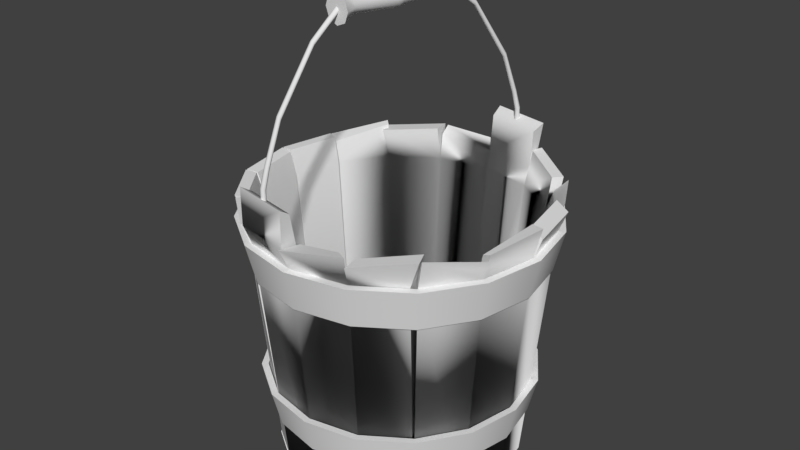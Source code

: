 # Source: mp_ri.blend  (saved by Blender 2.78.0; exported with 4.5.12 LTS)
import bpy
from mathutils import Matrix  # noqa: F401  (used for matrix-valued properties, if any)

bpy.ops.wm.read_factory_settings(use_empty=True)
scene = bpy.context.scene
scene.name = 'Scene'

# ---- collections
col_collection_1 = bpy.data.collections.new('Collection 1'); scene.collection.children.link(col_collection_1)

# ---- node groups
ng_auto_smooth = bpy.data.node_groups.new('Auto Smooth', 'GeometryNodeTree')
_s = ng_auto_smooth.interface.new_socket(name='Geometry', in_out='OUTPUT', socket_type='NodeSocketGeometry')
_s = ng_auto_smooth.interface.new_socket(name='Geometry', in_out='INPUT', socket_type='NodeSocketGeometry')
_s = ng_auto_smooth.interface.new_socket(name='Angle', in_out='INPUT', socket_type='NodeSocketFloat')
_s.subtype = 'ANGLE'
_s.min_value = 0.0
_s.max_value = 3.142
ng_auto_smooth.is_modifier = True
_N = ng_auto_smooth.nodes; _L = ng_auto_smooth.links
n0 = _N.new('NodeGroupOutput'); n0.name = 'Group Output'; n0.location = (480, -100)
n1 = _N.new('NodeGroupInput'); n1.name = 'Group Input'; n1.location = (-420, -300)
n2 = _N.new('NodeGroupInput'); n2.name = 'Group Input.001'; n2.location = (-60, -100)
n3 = _N.new('GeometryNodeSetShadeSmooth'); n3.name = 'Set Shade Smooth'; n3.location = (120, -100)
n3.domain = 'EDGE'
n4 = _N.new('GeometryNodeSetShadeSmooth'); n4.name = 'Set Shade Smooth.001'; n4.location = (300, -100)
n5 = _N.new('GeometryNodeInputMeshEdgeAngle'); n5.name = 'Edge Angle'; n5.location = (-420, -220)
n6 = _N.new('GeometryNodeInputEdgeSmooth'); n6.name = 'Is Edge Smooth'; n6.location = (-60, -160)
n7 = _N.new('GeometryNodeInputShadeSmooth'); n7.name = 'Is Face Smooth'; n7.location = (-240, -340)
n8 = _N.new('FunctionNodeBooleanMath'); n8.name = 'Boolean Math'; n8.location = (-60, -220)
n9 = _N.new('FunctionNodeCompare'); n9.name = 'Compare'; n9.location = (-240, -180)
n9.operation = 'LESS_EQUAL'
_L.new(n5.outputs[0], n9.inputs[0])
_L.new(n4.outputs[0], n0.inputs[0])
_L.new(n1.outputs[1], n9.inputs[1])
_L.new(n9.outputs[0], n8.inputs[0])
_L.new(n7.outputs[0], n8.inputs[1])
_L.new(n2.outputs[0], n3.inputs[0])
_L.new(n6.outputs[0], n3.inputs[1])
_L.new(n3.outputs[0], n4.inputs[0])
_L.new(n8.outputs[0], n3.inputs[2])
n0.is_active_output = True

# ---- world
world_world = bpy.data.worlds.new('World'); scene.world = world_world
world_world.color = (0.05088, 0.05088, 0.05088)
world_world.use_sun_shadow = False
world_world.sun_shadow_jitter_overblur = 0.0
world_world.cycles.sampling_method = 'MANUAL'

# ---- meshes
me_circle_009 = bpy.data.meshes.new('Circle.009')
me_circle_009.from_pydata([(38.27, 92.39, 0.0), (84.43, 84.43, 201.1), (45.69, 110.3, 201.1), (85.98, 88.9, 222.1), (48.11, 116.2, 226.7), (65.67, 65.67, 9.951), (35.54, 85.8, 9.951), (78.41, 78.41, 196.7), (79.64, 82.56, 221.9), (44.68, 107.9, 226.4), (-2.199, 100.0, 0.0), (-36.64, 92.39, 0.0), (-2.199, 119.4, 201.1), (-43.33, 110.3, 201.1), (-2.199, 125.7, 217.5), (-45.5, 116.2, 222.0), (6.858e-06, 92.87, 9.951), (-35.54, 85.8, 9.951), (8.436e-06, 113.8, 212.0), (-44.68, 107.9, 216.4), (-38.27, 92.39, 0.0), (-45.69, 110.3, 201.1), (-82.56, 84.43, 201.1), (-48.11, 116.2, 222.5), (-88.9, 88.9, 219.3), (-42.43, 102.4, 196.7), (-44.68, 100.9, 223.6), (-82.56, 75.58, 220.4), (-70.71, 70.71, 0.0), (-92.39, 38.27, 0.0), (-84.43, 84.43, 201.1), (-110.3, 45.69, 201.1), (-88.9, 88.9, 223.5), (-116.2, 48.11, 216.9), (-65.67, 65.67, 9.951), (-85.8, 35.54, 9.951), (-78.41, 78.41, 196.7), (-102.4, 42.43, 196.7), (-82.56, 82.56, 223.5), (-107.9, 44.68, 213.5), (-92.39, 37.41, 0.0), (-100.0, 1.066, 0.0), (-110.3, 44.46, 201.1), (-119.4, 1.066, 201.1), (-116.2, 46.76, 217.5), (-125.7, 1.066, 217.5), (-85.8, 34.82, 9.951), (-92.87, 1.066, 9.951), (-102.4, 41.37, 196.7), (-110.9, 1.066, 196.7), (-107.9, 43.5, 217.5), (-116.8, 1.066, 217.5), (-85.8, -35.54, 9.951), (-119.4, -2.676e-05, 201.1), (-110.3, -45.69, 201.1), (-125.7, -2.823e-05, 217.5), (-116.2, -48.11, 217.5), (-92.87, -2.091e-05, 9.951), (-110.9, -2.488e-05, 196.7), (-102.4, -42.43, 196.7), (-116.8, -2.624e-05, 216.0), (-107.9, -44.68, 216.0), (7.391e-06, 100.0, 0.0), (-100.0, -2.249e-05, 0.0), (-92.39, -38.27, 0.0), (-70.71, -70.71, 0.0), (-38.27, -92.39, 0.0), (38.27, -92.39, 0.0), (9.09e-06, 125.7, 217.5), (43.3, 116.2, 217.5), (44.68, 104.9, 212.0), (1.095e-05, 125.7, 247.6), (-48.11, -116.2, 247.6), (5.191e-05, -125.7, 247.6), (48.11, 116.2, 247.6), (1.029e-05, 116.8, 242.0), (-44.68, -107.9, 242.0), (4.834e-05, -116.8, 242.0), (44.68, 107.9, 242.0), (-92.39, -40.34, 0.0), (-70.71, -69.75, 0.0), (-110.3, -47.07, 201.1), (-84.43, -82.19, 201.1), (-116.2, -49.26, 217.5), (-88.9, -86.24, 217.5), (-85.8, -37.87, 9.951), (-65.67, -65.18, 9.951), (-102.4, -44.12, 196.7), (-78.41, -76.73, 196.7), (-109.0, -44.66, 215.9), (-81.46, -81.98, 215.9), (-69.57, -70.71, 0.0), (-39.81, -90.58, 0.0), (-81.33, -84.43, 201.1), (-48.11, -110.3, 201.1), (-85.17, -88.9, 217.5), (-50.19, -116.2, 217.5), (-65.67, -65.67, 9.951), (-35.54, -85.8, 9.951), (-78.41, -78.41, 196.7), (-42.43, -102.4, 196.7), (-82.56, -75.09, 214.9), (-44.68, -100.4, 214.9), (3.998e-05, -100.0, 0.0), (5.005e-05, -128.8, 219.4), (48.11, -116.2, 224.9), (3.712e-05, -92.87, 9.951), (42.43, -102.4, 196.7), (3.376, -110.9, 218.0), (35.62, -107.4, 221.2), (70.71, -70.71, 0.0), (45.69, -110.3, 201.1), (79.76, -86.59, 201.1), (48.11, -116.2, 217.5), (88.9, -88.9, 223.6), (35.54, -85.8, 9.951), (42.43, -97.62, 206.7), (78.41, -73.59, 206.7), (44.68, -101.0, 217.0), (82.56, -75.66, 223.0), (92.39, -38.27, 0.0), (84.43, -84.43, 201.1), (88.9, -85.87, 223.6), (116.2, -48.11, 217.5), (65.67, -65.67, 9.951), (85.8, -35.54, 9.951), (78.41, -78.41, 196.7), (82.56, -79.54, 218.0), (107.9, -44.68, 212.0), (100.0, 6.652e-05, 0.0), (110.3, -45.69, 201.1), (116.2, -48.11, 222.5), (125.7, 8.368e-05, 226.1), (92.87, 6.175e-05, 9.951), (102.4, -42.43, 196.7), (107.9, -44.68, 218.5), (116.8, 7.769e-05, 226.8), (119.4, 7.952e-05, 201.1), (110.3, 45.69, 201.1), (125.7, 8.368e-05, 217.5), (116.2, 48.11, 217.5), (110.9, 7.382e-05, 196.7), (116.8, 7.769e-05, 225.9), (107.9, 44.68, 225.9), (92.39, 38.27, 0.0), (70.71, 70.71, 0.0), (107.6, 47.62, 207.0), (88.46, 82.82, 207.0), (111.9, 49.82, 221.9), (91.77, 86.88, 221.9), (85.8, 35.54, 9.951), (102.4, 42.43, 196.7), (107.9, 44.68, 212.0), (82.56, 82.56, 212.0), (8.501e-06, 119.4, 201.1), (40.89, 110.3, 201.1), (43.3, 116.2, 217.5), (7.889e-06, 110.9, 196.7), (42.43, 102.4, 196.7), (-45.69, -110.3, 201.1), (4.741e-05, -119.4, 201.1), (-48.11, -116.2, 217.5), (5.005e-05, -125.7, 217.5), (4.402e-05, -110.9, 196.7), (-44.68, -102.0, 212.0), (4.648e-05, -110.9, 212.0)], [], [(0, 2, 1, 145), (2, 4, 3, 1), (6, 5, 7, 158), (158, 7, 8, 9), (4, 9, 8, 3), (3, 8, 7, 1), (145, 1, 7, 5), (2, 158, 9, 4), (2, 0, 6, 158), (145, 5, 6, 0), (13, 12, 10, 11), (12, 13, 15, 14), (25, 17, 16, 157), (157, 18, 19, 25), (15, 19, 18, 14), (14, 18, 157, 12), (10, 12, 157, 16), (15, 13, 25, 19), (11, 17, 25, 13), (11, 10, 16, 17), (21, 22, 24, 23), (20, 28, 22, 21), (25, 26, 27, 36), (17, 25, 36, 34), (24, 27, 26, 23), (23, 26, 25, 21), (22, 36, 27, 24), (20, 17, 34, 28), (34, 36, 22, 28), (20, 21, 25, 17), (29, 31, 30, 28), (31, 33, 32, 30), (35, 34, 36, 37), (37, 36, 38, 39), (33, 39, 38, 32), (28, 34, 35, 29), (30, 32, 38, 36), (31, 37, 39, 33), (28, 30, 36, 34), (29, 35, 37, 31), (41, 43, 42, 40), (43, 45, 44, 42), (47, 46, 48, 49), (49, 48, 50, 51), (45, 51, 50, 44), (40, 46, 47, 41), (42, 44, 50, 48), (43, 49, 51, 45), (40, 42, 48, 46), (41, 47, 49, 43), (64, 54, 53, 63), (54, 56, 55, 53), (52, 57, 58, 59), (59, 58, 60, 61), (56, 61, 60, 55), (129, 120, 145, 144), (110, 67, 62, 0), (67, 103, 20, 62), (28, 20, 103, 66), (29, 28, 66, 65), (63, 29, 65, 64), (120, 110, 0, 145), (68, 18, 75, 71), (70, 69, 74, 78), (73, 77, 76, 72), (71, 75, 78, 74), (164, 161, 72, 76), (69, 68, 71, 74), (18, 70, 78, 75), (162, 165, 77, 73), (161, 162, 73, 72), (165, 164, 76, 77), (69, 70, 18, 68), (161, 164, 165, 162), (63, 57, 52, 64), (54, 59, 61, 56), (64, 52, 59, 54), (53, 55, 60, 58), (57, 63, 53, 58), (80, 82, 81, 79), (82, 84, 83, 81), (86, 85, 87, 88), (88, 87, 89, 90), (84, 90, 89, 83), (79, 85, 86, 80), (81, 83, 89, 87), (79, 81, 87, 85), (82, 88, 90, 84), (80, 86, 88, 82), (92, 94, 93, 91), (94, 96, 95, 93), (98, 97, 99, 100), (100, 99, 101, 102), (96, 102, 101, 95), (91, 97, 98, 92), (93, 95, 101, 99), (91, 93, 99, 97), (92, 98, 100, 94), (96, 94, 100, 102), (111, 105, 104, 160), (111, 160, 103, 67), (107, 163, 108, 109), (107, 115, 106, 163), (105, 109, 108, 104), (111, 107, 109, 105), (67, 115, 107, 111), (160, 104, 108, 163), (160, 163, 106, 103), (67, 103, 106, 115), (110, 112, 111, 67), (112, 114, 113, 111), (124, 115, 116, 117), (117, 116, 118, 119), (114, 119, 118, 113), (111, 113, 118, 116), (67, 111, 116, 115), (67, 115, 124, 110), (110, 124, 117, 112), (112, 117, 119, 114), (120, 130, 121, 110), (130, 123, 122, 121), (125, 124, 126, 134), (134, 126, 127, 128), (123, 128, 127, 122), (121, 122, 127, 126), (110, 121, 126, 124), (110, 124, 125, 120), (129, 137, 130, 120), (137, 132, 131, 130), (133, 125, 134, 141), (141, 134, 135, 136), (132, 136, 135, 131), (137, 141, 136, 132), (129, 133, 141, 137), (130, 131, 135, 134), (120, 130, 134, 125), (120, 125, 133, 129), (144, 138, 137, 129), (138, 140, 139, 137), (150, 133, 141, 151), (151, 141, 142, 143), (140, 143, 142, 139), (129, 133, 150, 144), (138, 151, 143, 140), (144, 150, 151, 138), (137, 139, 142, 141), (145, 147, 146, 144), (147, 149, 148, 146), (5, 150, 151, 7), (7, 151, 152, 153), (149, 153, 152, 148), (149, 147, 7, 153), (145, 5, 7, 147), (144, 150, 5, 145), (146, 148, 152, 151), (144, 146, 151, 150), (62, 154, 155, 0), (154, 68, 156, 155), (16, 6, 158, 157), (157, 158, 70, 18), (155, 156, 70, 158), (155, 158, 6, 0), (0, 6, 16, 62), (68, 154, 157, 18), (62, 16, 157, 154), (103, 160, 159, 66), (160, 162, 161, 159), (106, 98, 100, 163), (163, 100, 164, 165), (161, 164, 100, 159), (66, 159, 100, 98), (66, 98, 106, 103), (160, 163, 165, 162)])
me_circle_009.polygons.foreach_set('use_smooth', [True] * 173)
me_circle_009.use_remesh_preserve_volume = False
me_circle_009.use_remesh_preserve_attributes = False
me_circle_009.use_mirror_vertex_groups = False
me_circle_009.update()
me_circle = bpy.data.meshes.new('Circle')
me_circle.from_pydata([(0.0, 100.0, 70.23), (-38.27, 92.39, 70.23), (-70.71, 70.71, 70.23), (-92.39, 38.27, 70.23), (-100.0, 7.55e-06, 70.23), (-92.39, -38.27, 70.23), (-70.71, -70.71, 70.23), (-38.27, -92.39, 70.23), (3.258e-05, -100.0, 70.23), (38.27, -92.39, 70.23), (70.71, -70.71, 70.23), (92.39, -38.27, 70.23), (100.0, 9.656e-05, 70.23), (92.39, 38.27, 70.23), (70.71, 70.71, 70.23), (38.27, 92.39, 70.23), (5.006e-07, 106.8, 99.84), (-40.86, 98.65, 99.84), (-75.5, 75.5, 99.84), (-98.65, 40.86, 99.84), (-106.8, 6.026e-06, 99.84), (-98.65, -40.86, 99.84), (-75.5, -75.5, 99.84), (-40.86, -98.65, 99.84), (3.529e-05, -106.8, 99.84), (40.86, -98.65, 99.84), (75.5, -75.5, 99.84), (98.65, -40.86, 99.84), (106.8, 0.0001011, 99.84), (98.65, 40.86, 99.84), (75.5, 75.5, 99.84), (40.86, 98.65, 99.84), (6.627e-07, 111.8, 199.5), (-42.79, 103.3, 199.5), (-79.07, 79.07, 199.5), (-103.3, 42.79, 199.5), (-111.8, 4.664e-06, 199.5), (-103.3, -42.79, 199.5), (-79.07, -79.07, 199.5), (-42.79, -103.3, 199.5), (3.71e-05, -111.8, 199.5), (42.79, -103.3, 199.5), (79.07, -79.07, 199.5), (103.3, -42.79, 199.5), (111.8, 0.0001042, 199.5), (103.3, 42.79, 199.5), (79.07, 79.07, 199.5), (42.79, 103.3, 199.5), (1.222e-06, 119.4, 232.7), (-45.69, 110.3, 232.7), (-84.43, 84.43, 232.7), (-110.3, 45.69, 232.7), (-119.4, 2.961e-06, 232.7), (-110.3, -45.69, 232.7), (-84.43, -84.43, 232.7), (-45.69, -110.3, 232.7), (4.013e-05, -119.4, 232.7), (45.69, -110.3, 232.7), (84.43, -84.43, 232.7), (110.3, -45.69, 232.7), (119.4, 0.0001092, 232.7), (110.3, 45.69, 232.7), (84.43, 84.43, 232.7), (45.69, 110.3, 232.7), (0.0, 100.0, 70.23), (-38.27, 92.39, 70.23), (-70.71, 70.71, 70.23), (-92.39, 38.27, 70.23), (-100.0, 7.55e-06, 70.23), (-92.39, -38.27, 70.23), (-70.71, -70.71, 70.23), (-38.27, -92.39, 70.23), (3.258e-05, -100.0, 70.23), (38.27, -92.39, 70.23), (70.71, -70.71, 70.23), (92.39, -38.27, 70.23), (100.0, 9.656e-05, 70.23), (92.39, 38.27, 70.23), (70.71, 70.71, 70.23), (38.27, 92.39, 70.23), (2.646e-07, 105.0, 70.23), (-40.18, 97.01, 70.23), (-74.25, 74.25, 70.23), (-97.01, 40.18, 70.23), (-105.0, 6.368e-06, 70.23), (-97.01, -40.18, 70.23), (-74.25, -74.25, 70.23), (-40.18, -97.01, 70.23), (3.448e-05, -105.0, 70.23), (40.18, -97.01, 70.23), (74.25, -74.25, 70.23), (97.01, -40.18, 70.23), (105.0, 9.983e-05, 70.23), (97.01, 40.18, 70.23), (74.25, 74.25, 70.23), (40.18, 97.01, 70.23), (7.903e-07, 112.1, 99.84), (-42.9, 103.6, 99.84), (-79.27, 79.27, 99.84), (-103.6, 42.9, 99.84), (-112.1, 4.769e-06, 99.84), (-103.6, -42.9, 99.84), (-79.27, -79.27, 99.84), (-42.9, -103.6, 99.84), (3.732e-05, -112.1, 99.84), (42.9, -103.6, 99.84), (79.27, -79.27, 99.84), (103.6, -42.9, 99.84), (112.1, 0.0001046, 99.84), (103.6, 42.9, 99.84), (79.27, 79.27, 99.84), (42.9, 103.6, 99.84), (9.605e-07, 117.4, 199.5), (-44.93, 108.5, 199.5), (-83.03, 83.03, 199.5), (-108.5, 44.93, 199.5), (-117.4, 3.338e-06, 199.5), (-108.5, -44.93, 199.5), (-83.03, -83.03, 199.5), (-44.93, -108.5, 199.5), (3.922e-05, -117.4, 199.5), (44.93, -108.5, 199.5), (83.03, -83.03, 199.5), (108.5, -44.93, 199.5), (117.4, 0.0001079, 199.5), (108.5, 44.93, 199.5), (83.03, 83.03, 199.5), (44.93, 108.5, 199.5), (1.548e-06, 125.4, 232.7), (-47.98, 115.8, 232.7), (-88.65, 88.65, 232.7), (-115.8, 47.98, 232.7), (-125.4, 1.549e-06, 232.7), (-115.8, -47.98, 232.7), (-88.65, -88.65, 232.7), (-47.98, -115.8, 232.7), (4.24e-05, -125.4, 232.7), (47.98, -115.8, 232.7), (88.65, -88.65, 232.7), (115.8, -47.98, 232.7), (125.4, 0.0001131, 232.7), (115.8, 47.98, 232.7), (88.65, 88.65, 232.7), (47.98, 115.8, 232.7), (2.646e-07, 105.0, 70.23), (-40.18, 97.01, 70.23), (-74.25, 74.25, 70.23), (-97.01, 40.18, 70.23), (-105.0, 6.368e-06, 70.23), (-97.01, -40.18, 70.23), (-74.25, -74.25, 70.23), (-40.18, -97.01, 70.23), (3.448e-05, -105.0, 70.23), (40.18, -97.01, 70.23), (74.25, -74.25, 70.23), (97.01, -40.18, 70.23), (105.0, 9.983e-05, 70.23), (97.01, 40.18, 70.23), (74.25, 74.25, 70.23), (40.18, 97.01, 70.23)], [], [(11, 10, 26, 27), (4, 3, 19, 20), (12, 11, 27, 28), (5, 4, 20, 21), (13, 12, 28, 29), (6, 5, 21, 22), (14, 13, 29, 30), (7, 6, 22, 23), (15, 14, 30, 31), (8, 7, 23, 24), (1, 0, 16, 17), (0, 15, 31, 16), (9, 8, 24, 25), (2, 1, 17, 18), (10, 9, 25, 26), (3, 2, 18, 19), (43, 42, 58, 59), (36, 35, 51, 52), (44, 43, 59, 60), (37, 36, 52, 53), (45, 44, 60, 61), (38, 37, 53, 54), (46, 45, 61, 62), (39, 38, 54, 55), (47, 46, 62, 63), (40, 39, 55, 56), (33, 32, 48, 49), (32, 47, 63, 48), (41, 40, 56, 57), (34, 33, 49, 50), (42, 41, 57, 58), (35, 34, 50, 51), (11, 75, 74, 10), (4, 68, 67, 3), (12, 76, 75, 11), (5, 69, 68, 4), (13, 77, 76, 12), (6, 70, 69, 5), (14, 78, 77, 13), (7, 71, 70, 6), (15, 79, 78, 14), (8, 72, 71, 7), (1, 65, 64, 0), (0, 64, 79, 15), (9, 73, 72, 8), (2, 66, 65, 1), (10, 74, 73, 9), (3, 67, 66, 2), (91, 107, 106, 90), (84, 100, 99, 83), (92, 108, 107, 91), (85, 101, 100, 84), (93, 109, 108, 92), (86, 102, 101, 85), (94, 110, 109, 93), (87, 103, 102, 86), (95, 111, 110, 94), (88, 104, 103, 87), (81, 97, 96, 80), (80, 96, 111, 95), (89, 105, 104, 88), (82, 98, 97, 81), (90, 106, 105, 89), (83, 99, 98, 82), (123, 139, 138, 122), (116, 132, 131, 115), (124, 140, 139, 123), (117, 133, 132, 116), (125, 141, 140, 124), (118, 134, 133, 117), (126, 142, 141, 125), (119, 135, 134, 118), (127, 143, 142, 126), (120, 136, 135, 119), (113, 129, 128, 112), (112, 128, 143, 127), (121, 137, 136, 120), (114, 130, 129, 113), (122, 138, 137, 121), (115, 131, 130, 114), (91, 90, 154, 155), (84, 83, 147, 148), (92, 91, 155, 156), (85, 84, 148, 149), (93, 92, 156, 157), (86, 85, 149, 150), (94, 93, 157, 158), (87, 86, 150, 151), (95, 94, 158, 159), (88, 87, 151, 152), (81, 80, 144, 145), (80, 95, 159, 144), (89, 88, 152, 153), (82, 81, 145, 146), (90, 89, 153, 154), (83, 82, 146, 147), (44, 45, 125, 124), (45, 46, 126, 125), (46, 47, 127, 126), (47, 32, 112, 127), (49, 48, 128, 129), (50, 49, 129, 130), (51, 50, 130, 131), (52, 51, 131, 132), (53, 52, 132, 133), (17, 16, 96, 97), (54, 53, 133, 134), (18, 17, 97, 98), (64, 65, 145, 144), (55, 54, 134, 135), (19, 18, 98, 99), (65, 66, 146, 145), (56, 55, 135, 136), (20, 19, 99, 100), (66, 67, 147, 146), (57, 56, 136, 137), (21, 20, 100, 101), (67, 68, 148, 147), (58, 57, 137, 138), (22, 21, 101, 102), (68, 69, 149, 148), (59, 58, 138, 139), (32, 33, 113, 112), (23, 22, 102, 103), (69, 70, 150, 149), (60, 59, 139, 140), (33, 34, 114, 113), (24, 23, 103, 104), (70, 71, 151, 150), (61, 60, 140, 141), (34, 35, 115, 114), (25, 24, 104, 105), (71, 72, 152, 151), (62, 61, 141, 142), (35, 36, 116, 115), (26, 25, 105, 106), (72, 73, 153, 152), (63, 62, 142, 143), (36, 37, 117, 116), (27, 26, 106, 107), (73, 74, 154, 153), (48, 63, 143, 128), (37, 38, 118, 117), (28, 27, 107, 108), (74, 75, 155, 154), (38, 39, 119, 118), (29, 28, 108, 109), (75, 76, 156, 155), (39, 40, 120, 119), (30, 29, 109, 110), (76, 77, 157, 156), (40, 41, 121, 120), (31, 30, 110, 111), (77, 78, 158, 157), (41, 42, 122, 121), (16, 31, 111, 96), (78, 79, 159, 158), (42, 43, 123, 122), (79, 64, 144, 159), (43, 44, 124, 123)])
me_circle.polygons.foreach_set('use_smooth', [True] * 160)
me_circle.use_remesh_preserve_volume = False
me_circle.use_remesh_preserve_attributes = False
me_circle.use_mirror_vertex_groups = False
me_circle.update()
me_circle_004 = bpy.data.meshes.new('Circle.004')
me_circle_004.from_pydata([(-170.0, -5251.0, 146.5), (-200.4, -5230.0, 387.6), (-135.6, -5241.0, 146.5), (-210.0, -5198.0, 373.7), (-117.8, -5211.0, 146.5), (-192.5, -5171.0, 359.8), (-126.9, -5176.0, 146.5), (-158.3, -5163.0, 354.1), (-157.7, -5158.0, 146.5), (-127.4, -5179.0, 359.8), (-192.1, -5168.0, 146.5), (-117.8, -5211.0, 373.7), (-210.0, -5198.0, 146.5), (-135.2, -5238.0, 387.6), (-200.8, -5233.0, 146.5), (-169.4, -5246.0, 393.4), (-187.2, -5131.0, 720.5), (-197.9, -5108.0, 695.4), (-181.6, -5089.0, 670.2), (-147.9, -5085.0, 659.8), (-116.5, -5098.0, 670.2), (-105.8, -5120.0, 695.4), (-122.0, -5140.0, 720.5), (-155.8, -5144.0, 731.0), (-66.76, -4228.0, 2408.0), (-79.13, -4218.0, 2376.0), (-64.5, -4211.0, 2345.0), (-31.46, -4212.0, 2332.0), (0.6591, -4220.0, 2345.0), (13.03, -4230.0, 2376.0), (-1.592, -4237.0, 2408.0), (-34.64, -4236.0, 2421.0), (-72.47, -4871.0, 1395.0), (-87.92, -4884.0, 1424.0), (-115.8, -4844.0, 1355.0), (-84.0, -4854.0, 1367.0), (-164.6, -4859.0, 1395.0), (-149.2, -4846.0, 1367.0), (-121.3, -4886.0, 1436.0), (-153.1, -4875.0, 1424.0), (41.06, -3680.0, 2867.0), (28.69, -3670.0, 2835.0), (43.31, -3663.0, 2803.0), (76.36, -3664.0, 2790.0), (108.5, -3672.0, 2803.0), (120.8, -3682.0, 2835.0), (106.2, -3689.0, 2867.0), (73.18, -3688.0, 2880.0), (-7.655e-07, 46.49, 146.5), (32.87, 29.79, 387.6), (-32.87, 32.87, 146.5), (46.49, 6.178e-05, 373.7), (-46.49, 1.882e-05, 146.5), (32.87, -29.79, 359.8), (-32.87, -32.87, 146.5), (1.218e-05, -42.13, 354.1), (1.438e-05, -46.49, 146.5), (-32.87, -29.79, 359.8), (32.87, -32.87, 146.5), (-46.49, 1.519e-05, 373.7), (46.49, 6.02e-05, 146.5), (-32.87, 29.79, 387.6), (32.87, 32.87, 146.5), (1.438e-06, 42.13, 393.4), (32.87, -69.9, 720.5), (46.49, -91.03, 695.4), (32.87, -112.2, 670.2), (0.001071, -120.9, 659.8), (-32.87, -112.2, 670.2), (-46.49, -91.03, 695.4), (-32.87, -69.9, 720.5), (0.001078, -61.15, 731.0), (32.88, -980.7, 2408.0), (46.49, -989.2, 2376.0), (32.88, -997.7, 2345.0), (0.006639, -1001.0, 2332.0), (-32.86, -997.7, 2345.0), (-46.48, -989.2, 2376.0), (-32.86, -980.7, 2408.0), (0.006672, -977.2, 2421.0), (-46.48, -342.8, 1395.0), (-32.87, -327.9, 1424.0), (0.003855, -363.7, 1355.0), (-32.87, -357.6, 1367.0), (46.49, -342.8, 1395.0), (32.87, -357.6, 1367.0), (0.003875, -321.8, 1436.0), (32.87, -327.9, 1424.0), (33.87, -1481.0, 2841.0), (47.49, -1489.0, 2809.0), (33.87, -1498.0, 2778.0), (0.9998, -1501.0, 2765.0), (-31.87, -1498.0, 2778.0), (-45.49, -1489.0, 2809.0), (-31.87, -1481.0, 2841.0), (0.9998, -1477.0, 2854.0)], [], [(4, 11, 13, 2), (14, 1, 3, 12), (2, 13, 15, 0), (12, 3, 5, 10), (10, 5, 7, 8), (8, 7, 9, 6), (6, 9, 11, 4), (0, 15, 1, 14), (15, 13, 22, 23), (13, 11, 21, 22), (7, 5, 18, 19), (5, 3, 17, 18), (11, 9, 20, 21), (3, 1, 16, 17), (1, 15, 23, 16), (9, 7, 19, 20), (33, 32, 29, 30), (35, 34, 27, 28), (37, 36, 25, 26), (39, 38, 31, 24), (38, 33, 30, 31), (32, 35, 28, 29), (34, 37, 26, 27), (36, 39, 24, 25), (17, 16, 39, 36), (19, 18, 37, 34), (21, 20, 35, 32), (23, 22, 33, 38), (16, 23, 38, 39), (18, 17, 36, 37), (20, 19, 34, 35), (22, 21, 32, 33), (27, 26, 42, 43), (25, 24, 40, 41), (30, 29, 45, 46), (28, 27, 43, 44), (26, 25, 41, 42), (24, 31, 47, 40), (31, 30, 46, 47), (29, 28, 44, 45), (52, 59, 61, 50), (62, 49, 51, 60), (50, 61, 63, 48), (60, 51, 53, 58), (58, 53, 55, 56), (56, 55, 57, 54), (54, 57, 59, 52), (48, 63, 49, 62), (63, 61, 70, 71), (61, 59, 69, 70), (55, 53, 66, 67), (53, 51, 65, 66), (59, 57, 68, 69), (51, 49, 64, 65), (49, 63, 71, 64), (57, 55, 67, 68), (81, 80, 77, 78), (83, 82, 75, 76), (85, 84, 73, 74), (87, 86, 79, 72), (86, 81, 78, 79), (80, 83, 76, 77), (82, 85, 74, 75), (84, 87, 72, 73), (65, 64, 87, 84), (67, 66, 85, 82), (69, 68, 83, 80), (71, 70, 81, 86), (64, 71, 86, 87), (66, 65, 84, 85), (68, 67, 82, 83), (70, 69, 80, 81), (75, 74, 90, 91), (73, 72, 88, 89), (78, 77, 93, 94), (76, 75, 91, 92), (74, 73, 89, 90), (72, 79, 95, 88), (79, 78, 94, 95), (77, 76, 92, 93)])
me_circle_004.polygons.foreach_set('use_smooth', [True] * 80)
me_circle_004.use_remesh_preserve_volume = False
me_circle_004.use_remesh_preserve_attributes = False
me_circle_004.use_mirror_vertex_groups = False
me_circle_004.update()
me_circle_019 = bpy.data.meshes.new('Circle.019')
me_circle_019.from_pydata([(-2.52e-05, 100.0, 440.9), (-70.71, 70.71, 440.9), (-100.0, -5.597e-06, 440.9), (-70.71, -70.71, 440.9), (-1.646e-05, -100.0, 440.9), (70.71, -70.71, 440.9), (100.0, -3.366e-08, 440.9), (70.71, 70.71, 440.9), (-1.813e-05, 53.84, 345.9), (-38.07, 38.07, 345.9), (-53.84, -3.139e-06, 345.9), (-38.07, -38.07, 345.9), (-1.342e-05, -53.84, 345.9), (38.07, -38.07, 345.9), (53.84, -1.439e-07, 345.9), (38.07, 38.07, 345.9), (-6.198e-06, 75.75, 34.39), (-53.56, 53.56, 34.39), (-75.75, -3.918e-06, 34.39), (-53.56, -53.56, 34.39), (4.244e-07, -75.75, 34.39), (53.56, -53.56, 34.39), (75.75, 2.965e-07, 34.39), (53.56, 53.56, 34.39), (-5.332e-06, 81.41, 5.568), (-57.57, 57.57, 5.568), (-81.41, -4.19e-06, 5.568), (-57.57, -57.57, 5.568), (1.785e-06, -81.41, 5.568), (57.57, -57.57, 5.568), (81.41, 3.39e-07, 5.568), (57.57, 57.57, 5.568), (-3.643e-06, 75.75, -24.07), (-53.56, 53.56, -24.07), (-75.75, -3.918e-06, -24.07), (-53.56, -53.56, -24.07), (2.98e-06, -75.75, -24.07), (53.56, -53.56, -24.07), (75.75, 2.965e-07, -24.07), (53.56, 53.56, -24.07), (1.119e-05, 61.54, -346.5), (-43.52, 43.52, -346.5), (-61.54, -3.234e-06, -346.5), (-43.52, -43.52, -346.5), (1.657e-05, -61.54, -346.5), (43.52, -43.52, -346.5), (61.54, 1.898e-07, -346.5), (43.52, 43.52, -346.5), (1.427e-05, 92.69, -456.1), (-65.54, 65.54, -456.1), (-92.69, -4.733e-06, -456.1), (-65.54, -65.54, -456.1), (2.237e-05, -92.69, -456.1), (65.54, -65.54, -456.1), (92.69, 4.238e-07, -456.1), (65.54, 65.54, -456.1)], [], [(3, 2, 10, 11), (1, 0, 8, 9), (0, 7, 15, 8), (6, 5, 13, 14), (4, 3, 11, 12), (2, 1, 9, 10), (7, 6, 14, 15), (5, 4, 12, 13), (14, 13, 21, 22), (12, 11, 19, 20), (10, 9, 17, 18), (15, 14, 22, 23), (13, 12, 20, 21), (11, 10, 18, 19), (9, 8, 16, 17), (8, 15, 23, 16), (17, 16, 24, 25), (16, 23, 31, 24), (22, 21, 29, 30), (20, 19, 27, 28), (18, 17, 25, 26), (23, 22, 30, 31), (21, 20, 28, 29), (19, 18, 26, 27), (31, 30, 38, 39), (29, 28, 36, 37), (27, 26, 34, 35), (25, 24, 32, 33), (24, 31, 39, 32), (30, 29, 37, 38), (28, 27, 35, 36), (26, 25, 33, 34), (34, 33, 41, 42), (39, 38, 46, 47), (37, 36, 44, 45), (35, 34, 42, 43), (33, 32, 40, 41), (32, 39, 47, 40), (38, 37, 45, 46), (36, 35, 43, 44), (40, 47, 55, 48), (46, 45, 53, 54), (44, 43, 51, 52), (42, 41, 49, 50), (47, 46, 54, 55), (45, 44, 52, 53), (43, 42, 50, 51), (41, 40, 48, 49), (50, 49, 54, 53), (51, 50, 53, 52), (49, 48, 55, 54), (3, 6, 7, 2), (0, 1, 2, 7), (4, 5, 6, 3)])
me_circle_019.polygons.foreach_set('use_smooth', [True] * 54)
me_circle_019.use_remesh_preserve_volume = False
me_circle_019.use_remesh_preserve_attributes = False
me_circle_019.use_mirror_vertex_groups = False
me_circle_019.update()

# ---- objects
ob_puut = bpy.data.objects.new('Puut', me_circle_009)
ob_metalli_rinkit = bpy.data.objects.new('metalli rinkit', me_circle)
ob_sangat = bpy.data.objects.new('Sangat', me_circle_004)
ob_kahva = bpy.data.objects.new('Kahva', me_circle_019)

# ---- transforms, parenting, visibility, modifiers, constraints
ob_puut.location = (-5.543e-07, 2.253e-06, 0.0)
ob_puut.scale = (0.075, 0.075, 0.075)
ob_puut.lineart.crease_threshold = 0.0
_m = ob_puut.modifiers.new('Auto Smooth', 'NODES')
_m.node_group = ng_auto_smooth
_gi = [s.identifier for s in ng_auto_smooth.interface.items_tree if s.item_type == 'SOCKET' and s.in_out == 'INPUT']
_m[_gi[1]] = 1.047  # Angle
ob_metalli_rinkit.location = (0.0, 0.0, -2.366)
ob_metalli_rinkit.scale = (0.075, 0.075, 0.075)
ob_metalli_rinkit.lineart.crease_threshold = 0.0
_m = ob_metalli_rinkit.modifiers.new('Auto Smooth', 'NODES')
_m.node_group = ng_auto_smooth
_gi = [s.identifier for s in ng_auto_smooth.interface.items_tree if s.item_type == 'SOCKET' and s.in_out == 'INPUT']
_m[_gi[1]] = 1.047  # Angle
ob_sangat.location = (-1.703, -8.86, 17.73)
ob_sangat.rotation_euler = (0.0, 0.0, 2.986)
ob_sangat.scale = (0.003457, 0.003457, 0.003457)
ob_sangat.lineart.crease_threshold = 0.0
_m = ob_sangat.modifiers.new('Auto Smooth', 'NODES')
_m.node_group = ng_auto_smooth
_gi = [s.identifier for s in ng_auto_smooth.interface.items_tree if s.item_type == 'SOCKET' and s.in_out == 'INPUT']
_m[_gi[1]] = 1.047  # Angle
ob_kahva.location = (-0.389, -0.1078, 27.39)
ob_kahva.rotation_euler = (0.0, 1.571, -1.709)
ob_kahva.scale = (0.008723, 0.008723, 0.008723)
ob_kahva.lineart.crease_threshold = 0.0
_m = ob_kahva.modifiers.new('Auto Smooth', 'NODES')
_m.node_group = ng_auto_smooth
_gi = [s.identifier for s in ng_auto_smooth.interface.items_tree if s.item_type == 'SOCKET' and s.in_out == 'INPUT']
_m[_gi[1]] = 1.047  # Angle

# ---- collection membership
col_collection_1.objects.link(ob_puut)
col_collection_1.objects.link(ob_metalli_rinkit)
col_collection_1.objects.link(ob_sangat)
col_collection_1.objects.link(ob_kahva)

# ---- scene / render settings (as saved in the file)
scene.frame_start = 1; scene.frame_end = 251; scene.frame_set(1)
scene.render.engine = 'BLENDER_EEVEE_NEXT'
scene.render.resolution_percentage = 50
scene.render.dither_intensity = 0.0
scene.cycles.use_denoising = False
scene.cycles.samples = 128
scene.cycles.sampling_pattern = 'TABULATED_SOBOL'
scene.cycles.light_sampling_threshold = 0.0
scene.cycles.use_adaptive_sampling = False
scene.cycles.use_light_tree = False
scene.cycles.blur_glossy = 0.0
scene.cycles.sample_clamp_indirect = 0.0
scene.view_settings.view_transform = 'Standard'
scene.unit_settings.scale_length = 0.01
bpy.context.view_layer.update()

# ---- added for rendering (the .blend has no active camera and no usable light): camera, sun
cam_auto = bpy.data.cameras.new('AutoCamera')
cam_auto.lens = 50.0
cam_auto.sensor_width = 36.0
cam_auto.clip_end = 1000.0
ob_auto_camera = bpy.data.objects.new('AutoCamera', cam_auto)
scene.collection.objects.link(ob_auto_camera)
ob_auto_camera.location = (36.0563, -43.3814, 42.9767)
ob_auto_camera.rotation_euler = (1.09748, -7.21219e-08, 0.694738)
scene.camera = ob_auto_camera
light_auto_sun = bpy.data.lights.new('AutoSun', 'SUN')
light_auto_sun.energy = 3.0
light_auto_sun.angle = 0.0523599
ob_auto_sun = bpy.data.objects.new('AutoSun', light_auto_sun)
scene.collection.objects.link(ob_auto_sun)
ob_auto_sun.rotation_euler = (0.872665, 0.174533, 0.523599)
bpy.context.view_layer.update()
